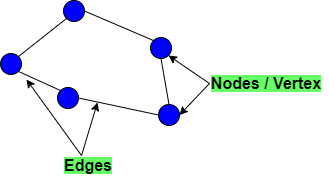

The diagram above was exported from draw.io. Its source (the exported page's mxGraphModel, read from the mxfile embedded in the PNG):
<mxGraphModel dx="868" dy="482" grid="0" gridSize="10" guides="1" tooltips="1" connect="1" arrows="1" fold="1" page="1" pageScale="1" pageWidth="850" pageHeight="1100" math="0" shadow="0">
  <root>
    <mxCell id="0" />
    <mxCell id="1" parent="0" />
    <mxCell id="Uz-Vy7tngThluFglm2IY-1" value="" style="ellipse;whiteSpace=wrap;html=1;aspect=fixed;fillColor=#0000FF;" vertex="1" parent="1">
      <mxGeometry x="280" y="255" width="21" height="21" as="geometry" />
    </mxCell>
    <mxCell id="Uz-Vy7tngThluFglm2IY-2" value="" style="ellipse;whiteSpace=wrap;html=1;aspect=fixed;fillColor=#0000FF;" vertex="1" parent="1">
      <mxGeometry x="367" y="292" width="21" height="21" as="geometry" />
    </mxCell>
    <mxCell id="Uz-Vy7tngThluFglm2IY-3" value="" style="ellipse;whiteSpace=wrap;html=1;aspect=fixed;fillColor=#0000FF;" vertex="1" parent="1">
      <mxGeometry x="217" y="308" width="21" height="21" as="geometry" />
    </mxCell>
    <mxCell id="Uz-Vy7tngThluFglm2IY-5" value="" style="ellipse;whiteSpace=wrap;html=1;aspect=fixed;fillColor=#0000FF;" vertex="1" parent="1">
      <mxGeometry x="274" y="342" width="21" height="21" as="geometry" />
    </mxCell>
    <mxCell id="Uz-Vy7tngThluFglm2IY-6" value="" style="ellipse;whiteSpace=wrap;html=1;aspect=fixed;fillColor=#0000FF;" vertex="1" parent="1">
      <mxGeometry x="375" y="359" width="21" height="21" as="geometry" />
    </mxCell>
    <mxCell id="Uz-Vy7tngThluFglm2IY-7" value="" style="endArrow=none;html=1;rounded=0;entryX=0;entryY=1;entryDx=0;entryDy=0;exitX=1;exitY=0;exitDx=0;exitDy=0;" edge="1" parent="1" source="Uz-Vy7tngThluFglm2IY-3" target="Uz-Vy7tngThluFglm2IY-1">
      <mxGeometry width="50" height="50" relative="1" as="geometry">
        <mxPoint x="121" y="325" as="sourcePoint" />
        <mxPoint x="171" y="275" as="targetPoint" />
      </mxGeometry>
    </mxCell>
    <mxCell id="Uz-Vy7tngThluFglm2IY-8" value="" style="endArrow=none;html=1;rounded=0;entryX=0;entryY=0;entryDx=0;entryDy=0;exitX=1;exitY=1;exitDx=0;exitDy=0;" edge="1" parent="1" source="Uz-Vy7tngThluFglm2IY-3" target="Uz-Vy7tngThluFglm2IY-5">
      <mxGeometry width="50" height="50" relative="1" as="geometry">
        <mxPoint x="152" y="469" as="sourcePoint" />
        <mxPoint x="202" y="419" as="targetPoint" />
      </mxGeometry>
    </mxCell>
    <mxCell id="Uz-Vy7tngThluFglm2IY-9" value="" style="endArrow=none;html=1;rounded=0;entryX=0;entryY=0.5;entryDx=0;entryDy=0;exitX=1;exitY=0.5;exitDx=0;exitDy=0;" edge="1" parent="1" source="Uz-Vy7tngThluFglm2IY-5" target="Uz-Vy7tngThluFglm2IY-6">
      <mxGeometry width="50" height="50" relative="1" as="geometry">
        <mxPoint x="201" y="510" as="sourcePoint" />
        <mxPoint x="251" y="460" as="targetPoint" />
      </mxGeometry>
    </mxCell>
    <mxCell id="Uz-Vy7tngThluFglm2IY-10" value="" style="endArrow=none;html=1;rounded=0;entryX=0.5;entryY=1;entryDx=0;entryDy=0;exitX=0.5;exitY=0;exitDx=0;exitDy=0;" edge="1" parent="1" source="Uz-Vy7tngThluFglm2IY-6" target="Uz-Vy7tngThluFglm2IY-2">
      <mxGeometry width="50" height="50" relative="1" as="geometry">
        <mxPoint x="334" y="488" as="sourcePoint" />
        <mxPoint x="384" y="438" as="targetPoint" />
      </mxGeometry>
    </mxCell>
    <mxCell id="Uz-Vy7tngThluFglm2IY-12" value="" style="endArrow=none;html=1;rounded=0;exitX=1;exitY=0.5;exitDx=0;exitDy=0;entryX=0;entryY=0;entryDx=0;entryDy=0;" edge="1" parent="1" source="Uz-Vy7tngThluFglm2IY-1" target="Uz-Vy7tngThluFglm2IY-2">
      <mxGeometry width="50" height="50" relative="1" as="geometry">
        <mxPoint x="343" y="236" as="sourcePoint" />
        <mxPoint x="393" y="186" as="targetPoint" />
      </mxGeometry>
    </mxCell>
    <mxCell id="Uz-Vy7tngThluFglm2IY-13" value="&lt;font style=&quot;font-size: 16px&quot;&gt;&lt;b style=&quot;background-color: rgb(102 , 255 , 102)&quot;&gt;Nodes / Vertex&lt;/b&gt;&lt;/font&gt;" style="text;html=1;strokeColor=none;fillColor=none;align=center;verticalAlign=middle;whiteSpace=wrap;rounded=0;" vertex="1" parent="1">
      <mxGeometry x="421" y="320" width="124" height="35" as="geometry" />
    </mxCell>
    <mxCell id="Uz-Vy7tngThluFglm2IY-14" value="" style="endArrow=classic;startArrow=classic;html=1;rounded=0;fontSize=16;entryX=1;entryY=1;entryDx=0;entryDy=0;exitX=1;exitY=0.5;exitDx=0;exitDy=0;" edge="1" parent="1" source="Uz-Vy7tngThluFglm2IY-6" target="Uz-Vy7tngThluFglm2IY-2">
      <mxGeometry width="50" height="50" relative="1" as="geometry">
        <mxPoint x="422" y="336" as="sourcePoint" />
        <mxPoint x="472" y="286" as="targetPoint" />
        <Array as="points">
          <mxPoint x="426" y="338" />
        </Array>
      </mxGeometry>
    </mxCell>
    <mxCell id="Uz-Vy7tngThluFglm2IY-15" value="&lt;font style=&quot;font-size: 16px&quot;&gt;&lt;b style=&quot;background-color: rgb(102 , 255 , 102)&quot;&gt;Edges&lt;/b&gt;&lt;/font&gt;" style="text;html=1;strokeColor=none;fillColor=none;align=center;verticalAlign=middle;whiteSpace=wrap;rounded=0;" vertex="1" parent="1">
      <mxGeometry x="243" y="402" width="124" height="35" as="geometry" />
    </mxCell>
    <mxCell id="Uz-Vy7tngThluFglm2IY-16" value="" style="endArrow=classic;startArrow=classic;html=1;rounded=0;fontSize=16;" edge="1" parent="1">
      <mxGeometry width="50" height="50" relative="1" as="geometry">
        <mxPoint x="243" y="334" as="sourcePoint" />
        <mxPoint x="314" y="357" as="targetPoint" />
        <Array as="points">
          <mxPoint x="298" y="410" />
        </Array>
      </mxGeometry>
    </mxCell>
  </root>
</mxGraphModel>